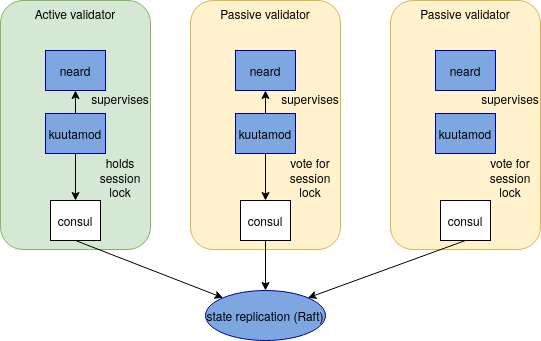

The diagram above was exported from draw.io. Its source (the exported page's mxGraphModel, read from the mxfile embedded in the PNG):
<mxGraphModel dx="818" dy="612" grid="1" gridSize="10" guides="1" tooltips="1" connect="1" arrows="1" fold="1" page="1" pageScale="1" pageWidth="850" pageHeight="1100" math="0" shadow="0">
  <root>
    <mxCell id="0" />
    <mxCell id="1" parent="0" />
    <mxCell id="oI91uR7ImIXGsI_JrSvF-1" value="Passive validator" style="rounded=1;whiteSpace=wrap;html=1;fillColor=#fff2cc;strokeColor=#d6b656;verticalAlign=top;" vertex="1" parent="1">
      <mxGeometry x="410" y="20" width="150" height="249" as="geometry" />
    </mxCell>
    <mxCell id="oI91uR7ImIXGsI_JrSvF-2" value="consul" style="rounded=0;whiteSpace=wrap;html=1;" vertex="1" parent="1">
      <mxGeometry x="460" y="220" width="50" height="40" as="geometry" />
    </mxCell>
    <mxCell id="aDdlfhDbfCe6KnAUiW1w-5" value="Active validator" style="rounded=1;whiteSpace=wrap;html=1;fillColor=#d5e8d4;strokeColor=#82b366;verticalAlign=top;" parent="1" vertex="1">
      <mxGeometry x="20" y="20" width="150" height="249" as="geometry" />
    </mxCell>
    <mxCell id="dsceiqcpTRimamaItmek-2" value="Passive validator" style="rounded=1;whiteSpace=wrap;html=1;fillColor=#fff2cc;strokeColor=#d6b656;verticalAlign=top;" parent="1" vertex="1">
      <mxGeometry x="210" y="20" width="150" height="249" as="geometry" />
    </mxCell>
    <mxCell id="dsceiqcpTRimamaItmek-4" value="consul" style="rounded=0;whiteSpace=wrap;html=1;" parent="1" vertex="1">
      <mxGeometry x="70" y="220" width="50" height="40" as="geometry" />
    </mxCell>
    <mxCell id="dsceiqcpTRimamaItmek-5" value="consul" style="rounded=0;whiteSpace=wrap;html=1;" parent="1" vertex="1">
      <mxGeometry x="260" y="220" width="50" height="40" as="geometry" />
    </mxCell>
    <mxCell id="dsceiqcpTRimamaItmek-11" value="" style="endArrow=classic;html=1;rounded=0;exitX=0.5;exitY=1;exitDx=0;exitDy=0;entryX=0;entryY=0;entryDx=0;entryDy=0;" parent="1" source="dsceiqcpTRimamaItmek-4" target="dsceiqcpTRimamaItmek-12" edge="1">
      <mxGeometry width="50" height="50" relative="1" as="geometry">
        <mxPoint x="320" y="410" as="sourcePoint" />
        <mxPoint x="243.4314575050762" y="317.3223304703363" as="targetPoint" />
      </mxGeometry>
    </mxCell>
    <mxCell id="dsceiqcpTRimamaItmek-12" value="state replication (Raft)" style="ellipse;whiteSpace=wrap;html=1;strokeColor=#000099;fillColor=#7EA6E0;" parent="1" vertex="1">
      <mxGeometry x="225" y="310" width="120" height="50" as="geometry" />
    </mxCell>
    <mxCell id="dsceiqcpTRimamaItmek-13" value="" style="endArrow=classic;html=1;rounded=0;exitX=0.5;exitY=1;exitDx=0;exitDy=0;" parent="1" source="dsceiqcpTRimamaItmek-5" target="dsceiqcpTRimamaItmek-12" edge="1">
      <mxGeometry width="50" height="50" relative="1" as="geometry">
        <mxPoint x="120" y="440" as="sourcePoint" />
        <mxPoint x="170" y="390" as="targetPoint" />
      </mxGeometry>
    </mxCell>
    <mxCell id="dsceiqcpTRimamaItmek-20" value="kuutamod" style="rounded=0;whiteSpace=wrap;html=1;strokeColor=#000099;fillColor=#7EA6E0;" parent="1" vertex="1">
      <mxGeometry x="255" y="133" width="60" height="40" as="geometry" />
    </mxCell>
    <mxCell id="dsceiqcpTRimamaItmek-14" value="" style="endArrow=classic;html=1;rounded=0;entryX=1;entryY=0;entryDx=0;entryDy=0;exitX=0.5;exitY=1;exitDx=0;exitDy=0;" parent="1" source="oI91uR7ImIXGsI_JrSvF-2" target="dsceiqcpTRimamaItmek-12" edge="1">
      <mxGeometry width="50" height="50" relative="1" as="geometry">
        <mxPoint x="490" y="350" as="sourcePoint" />
        <mxPoint x="295" y="320" as="targetPoint" />
      </mxGeometry>
    </mxCell>
    <mxCell id="dsceiqcpTRimamaItmek-21" value="neard" style="rounded=0;whiteSpace=wrap;html=1;strokeColor=#000099;fillColor=#7EA6E0;" parent="1" vertex="1">
      <mxGeometry x="255" y="70" width="60" height="40" as="geometry" />
    </mxCell>
    <mxCell id="dsceiqcpTRimamaItmek-25" value="" style="endArrow=classic;html=1;rounded=0;exitX=0.5;exitY=0;exitDx=0;exitDy=0;" parent="1" source="dsceiqcpTRimamaItmek-20" target="dsceiqcpTRimamaItmek-21" edge="1">
      <mxGeometry width="50" height="50" relative="1" as="geometry">
        <mxPoint x="160" y="180" as="sourcePoint" />
        <mxPoint x="210" y="130" as="targetPoint" />
      </mxGeometry>
    </mxCell>
    <mxCell id="dsceiqcpTRimamaItmek-30" value="kuutamod" style="rounded=0;whiteSpace=wrap;html=1;strokeColor=#000099;fillColor=#7EA6E0;" parent="1" vertex="1">
      <mxGeometry x="65" y="133" width="60" height="40" as="geometry" />
    </mxCell>
    <mxCell id="dsceiqcpTRimamaItmek-31" value="neard" style="rounded=0;whiteSpace=wrap;html=1;strokeColor=#000099;fillColor=#7EA6E0;" parent="1" vertex="1">
      <mxGeometry x="65" y="70" width="60" height="40" as="geometry" />
    </mxCell>
    <mxCell id="dsceiqcpTRimamaItmek-32" value="" style="endArrow=classic;html=1;rounded=0;exitX=0.5;exitY=0;exitDx=0;exitDy=0;entryX=0.5;entryY=1;entryDx=0;entryDy=0;" parent="1" source="dsceiqcpTRimamaItmek-30" target="dsceiqcpTRimamaItmek-31" edge="1">
      <mxGeometry width="50" height="50" relative="1" as="geometry">
        <mxPoint x="85" y="160" as="sourcePoint" />
        <mxPoint x="135" y="110" as="targetPoint" />
      </mxGeometry>
    </mxCell>
    <mxCell id="dsceiqcpTRimamaItmek-33" value="supervises" style="text;html=1;strokeColor=none;fillColor=none;align=center;verticalAlign=middle;whiteSpace=wrap;rounded=0;" parent="1" vertex="1">
      <mxGeometry x="110" y="103" width="60" height="30" as="geometry" />
    </mxCell>
    <mxCell id="dsceiqcpTRimamaItmek-34" value="supervises" style="text;html=1;strokeColor=none;fillColor=none;align=center;verticalAlign=middle;whiteSpace=wrap;rounded=0;" parent="1" vertex="1">
      <mxGeometry x="300" y="103" width="60" height="30" as="geometry" />
    </mxCell>
    <mxCell id="dsceiqcpTRimamaItmek-36" value="" style="endArrow=classic;html=1;rounded=0;exitX=0.5;exitY=1;exitDx=0;exitDy=0;entryX=0.5;entryY=0;entryDx=0;entryDy=0;" parent="1" source="dsceiqcpTRimamaItmek-30" target="dsceiqcpTRimamaItmek-4" edge="1">
      <mxGeometry width="50" height="50" relative="1" as="geometry">
        <mxPoint x="310" y="200" as="sourcePoint" />
        <mxPoint x="360" y="150" as="targetPoint" />
      </mxGeometry>
    </mxCell>
    <mxCell id="dsceiqcpTRimamaItmek-37" value="holds session lock" style="text;html=1;strokeColor=none;fillColor=none;align=center;verticalAlign=middle;whiteSpace=wrap;rounded=0;" parent="1" vertex="1">
      <mxGeometry x="110" y="173" width="60" height="47" as="geometry" />
    </mxCell>
    <mxCell id="dsceiqcpTRimamaItmek-38" value="vote for session lock" style="text;html=1;strokeColor=none;fillColor=none;align=center;verticalAlign=middle;whiteSpace=wrap;rounded=0;" parent="1" vertex="1">
      <mxGeometry x="300" y="173" width="60" height="47" as="geometry" />
    </mxCell>
    <mxCell id="dsceiqcpTRimamaItmek-39" value="" style="endArrow=classic;html=1;rounded=0;exitX=0.5;exitY=1;exitDx=0;exitDy=0;entryX=0.5;entryY=0;entryDx=0;entryDy=0;" parent="1" source="dsceiqcpTRimamaItmek-20" target="dsceiqcpTRimamaItmek-5" edge="1">
      <mxGeometry width="50" height="50" relative="1" as="geometry">
        <mxPoint x="105" y="183" as="sourcePoint" />
        <mxPoint x="105" y="230" as="targetPoint" />
      </mxGeometry>
    </mxCell>
    <mxCell id="oI91uR7ImIXGsI_JrSvF-4" value="kuutamod" style="rounded=0;whiteSpace=wrap;html=1;strokeColor=#000099;fillColor=#7EA6E0;" vertex="1" parent="1">
      <mxGeometry x="455" y="133" width="60" height="40" as="geometry" />
    </mxCell>
    <mxCell id="oI91uR7ImIXGsI_JrSvF-5" value="neard" style="rounded=0;whiteSpace=wrap;html=1;strokeColor=#000099;fillColor=#7EA6E0;" vertex="1" parent="1">
      <mxGeometry x="455" y="70" width="60" height="40" as="geometry" />
    </mxCell>
    <mxCell id="oI91uR7ImIXGsI_JrSvF-6" value="supervises" style="text;html=1;strokeColor=none;fillColor=none;align=center;verticalAlign=middle;whiteSpace=wrap;rounded=0;" vertex="1" parent="1">
      <mxGeometry x="500" y="103" width="60" height="30" as="geometry" />
    </mxCell>
    <mxCell id="oI91uR7ImIXGsI_JrSvF-7" value="vote for session lock" style="text;html=1;strokeColor=none;fillColor=none;align=center;verticalAlign=middle;whiteSpace=wrap;rounded=0;" vertex="1" parent="1">
      <mxGeometry x="500" y="173" width="60" height="47" as="geometry" />
    </mxCell>
  </root>
</mxGraphModel>